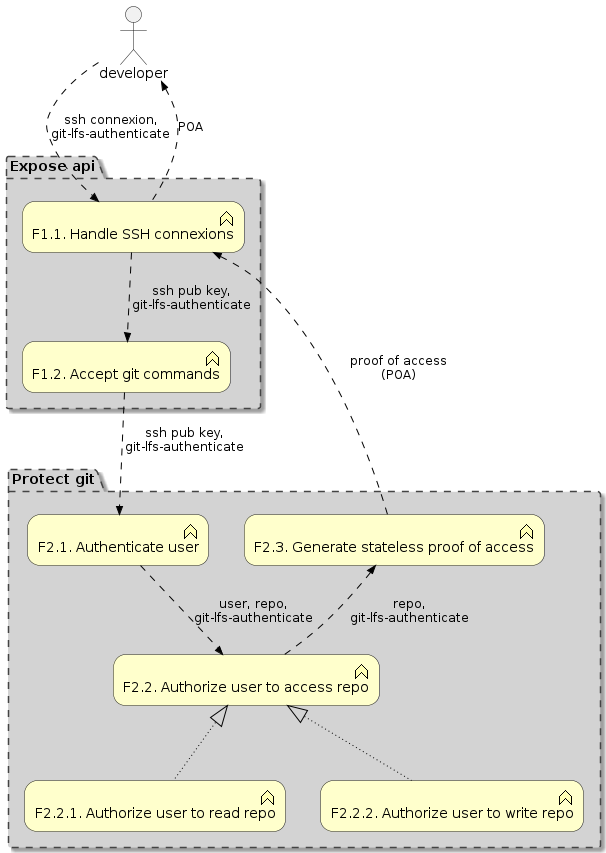

The diagram above was rendered by PlantUML. Its source (embedded in the PNG):
@startuml POA_flow

!include <archimate/Archimate>

' Elements

Grouping(f1, "Expose api") {
    Business_Function(f11, "F1.1. Handle SSH connexions")
    Business_Function(f12, "F1.2. Accept git commands")
}

Grouping(f2, "Protect git") {
    Business_Function(f21, "F2.1. Authenticate user")
    Business_Function(f22, "F2.2. Authorize user to access repo")
    Business_Function(f221, "F2.2.1. Authorize user to read repo")
    Business_Function(f222, "F2.2.2. Authorize user to write repo")
    Business_Function(f23, "F2.3. Generate stateless proof of access")
}

actor client as "developer"

Rel_Flow_Down(client, f11, "ssh connexion,\ngit-lfs-authenticate")
Rel_Flow(f11, f12, "ssh pub key,\ngit-lfs-authenticate")
Rel_Flow_Down(f12, f21, "ssh pub key,\ngit-lfs-authenticate")
Rel_Flow(f21, f22, "user, repo,\ngit-lfs-authenticate")
Rel_Flow_Up(f22, f23, "repo,\ngit-lfs-authenticate")
Rel_Flow_Up(f23, f11, "proof of access\n(POA)")
Rel_Flow_Up(f11, client, "POA")

Rel_Realization_Up(f221, f22)
Rel_Realization_Up(f222, f22)

@enduml